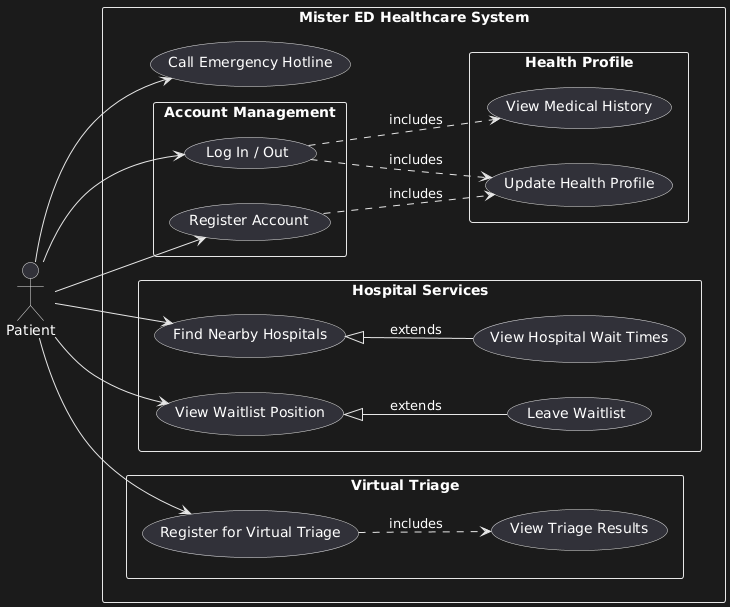

The diagram above was rendered by PlantUML. Its source (embedded in the PNG):
@startuml
left to right direction
actor "Patient" as patient
rectangle "Mister ED Healthcare System" {
  rectangle "Account Management" {
    usecase "Register Account" as UC1
    usecase "Log In / Out" as UC2
  }
  rectangle "Health Profile" {
    usecase "Update Health Profile" as UC3
    usecase "View Medical History" as UC11
  }
  rectangle "Hospital Services" {
    usecase "Find Nearby Hospitals" as UC4
    usecase "View Hospital Wait Times" as UC5
    usecase "View Waitlist Position" as UC9
    usecase "Leave Waitlist" as UC10
  }
  usecase "Call Emergency Hotline" as UC6
  rectangle "Virtual Triage" {
    usecase "Register for Virtual Triage" as UC7
    usecase "View Triage Results" as UC8
  }
}

patient --> UC1
patient --> UC2
patient --> UC4
patient --> UC6
patient --> UC7
patient --> UC9

UC1 ..> UC3 : includes
UC2 ..> UC11 : includes
UC2 ..> UC3 : includes
UC7 ..> UC8 : includes
UC4 <|-- UC5 : extends
UC9 <|-- UC10 : extends
@enduml